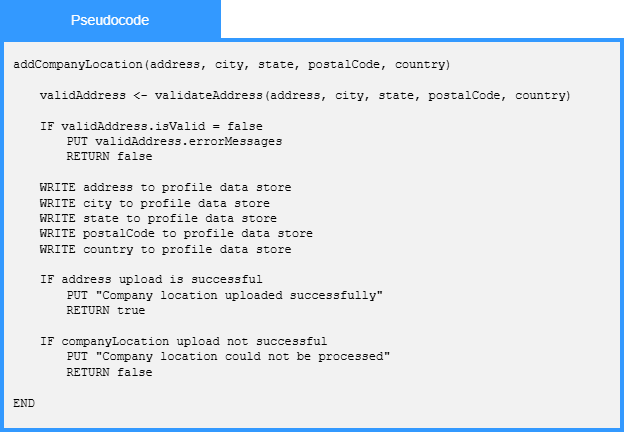

The diagram above was exported from draw.io. Its source (the exported page's mxGraphModel, read from the mxfile embedded in the PNG):
<mxGraphModel dx="1414" dy="811" grid="1" gridSize="10" guides="1" tooltips="1" connect="1" arrows="1" fold="1" page="1" pageScale="1" pageWidth="400" pageHeight="400" math="0" shadow="0">
  <root>
    <mxCell id="0" />
    <mxCell id="1" parent="0" />
    <mxCell id="wcnbbRSsOQs1d_YXYT-4-1" parent="1" style="whiteSpace=wrap;html=1;fillColor=#F2F2F2;strokeWidth=4;strokeColor=#3399FF;" value="" vertex="1">
      <mxGeometry height="390" width="620" x="72" y="70" as="geometry" />
    </mxCell>
    <mxCell id="wcnbbRSsOQs1d_YXYT-4-2" parent="1" style="rounded=0;whiteSpace=wrap;html=1;strokeColor=#3399FF;fillColor=#3399FF;" value="&lt;font face=&quot;Arial&quot; style=&quot;color: rgb(255, 255, 255); font-size: 14px;&quot;&gt;Pseudocode&lt;/font&gt;" vertex="1">
      <mxGeometry height="40" width="220" x="70" y="30" as="geometry" />
    </mxCell>
    <mxCell id="wcnbbRSsOQs1d_YXYT-4-3" parent="1" style="text;html=1;whiteSpace=wrap;strokeColor=none;fillColor=none;align=left;verticalAlign=middle;rounded=0;verticalAlign=top;" value="&lt;font face=&quot;Courier New&quot;&gt;addCompanyLocation(address, city, state, postalCode, country)&lt;/font&gt;&lt;div&gt;&lt;font face=&quot;Courier New&quot;&gt;&lt;span style=&quot;white-space: pre;&quot;&gt;&#09;&lt;/span&gt;&lt;br&gt;&lt;/font&gt;&lt;/div&gt;&lt;div&gt;&lt;font face=&quot;Courier New&quot;&gt;&lt;span style=&quot;white-space: pre;&quot;&gt;&#09;&lt;/span&gt;validAddress &amp;lt;- validateAddress(address, city, state, postalCode, country)&lt;br&gt;&lt;/font&gt;&lt;/div&gt;&lt;div&gt;&lt;font face=&quot;Courier New&quot;&gt;&lt;br&gt;&lt;/font&gt;&lt;/div&gt;&lt;div&gt;&lt;font face=&quot;Courier New&quot;&gt;&lt;span style=&quot;white-space: pre;&quot;&gt;&#09;&lt;/span&gt;IF validAddress.isValid = false&lt;br&gt;&lt;/font&gt;&lt;/div&gt;&lt;div&gt;&lt;font face=&quot;Courier New&quot;&gt;&lt;span style=&quot;white-space: pre;&quot;&gt;&#09;&lt;/span&gt;&lt;span style=&quot;white-space: pre;&quot;&gt;&#09;&lt;/span&gt;PUT validAddress.errorMessages&lt;br&gt;&lt;/font&gt;&lt;/div&gt;&lt;div&gt;&lt;font face=&quot;Courier New&quot;&gt;&lt;span style=&quot;white-space: pre;&quot;&gt;&#09;&lt;/span&gt;&lt;span style=&quot;white-space: pre;&quot;&gt;&#09;&lt;/span&gt;RETURN false&lt;/font&gt;&lt;/div&gt;&lt;div&gt;&lt;font face=&quot;Courier New&quot;&gt;&lt;br&gt;&lt;/font&gt;&lt;/div&gt;&lt;div&gt;&lt;font face=&quot;Courier New&quot;&gt;&lt;span style=&quot;white-space: pre;&quot;&gt;&#09;&lt;/span&gt;WRITE address to profile&amp;nbsp;data store&lt;br&gt;&lt;/font&gt;&lt;/div&gt;&lt;div&gt;&lt;font face=&quot;Courier New&quot;&gt;&lt;span style=&quot;white-space: pre;&quot;&gt;&#09;&lt;/span&gt;WRITE city to profile&amp;nbsp;data store&lt;br&gt;&lt;/font&gt;&lt;/div&gt;&lt;div&gt;&lt;font face=&quot;Courier New&quot;&gt;&lt;span style=&quot;white-space: pre;&quot;&gt;&#09;&lt;/span&gt;WRITE state to profile&amp;nbsp;data store&lt;br&gt;&lt;/font&gt;&lt;/div&gt;&lt;div&gt;&lt;font face=&quot;Courier New&quot;&gt;&lt;span style=&quot;white-space: pre;&quot;&gt;&#09;&lt;/span&gt;WRITE postalCode to profile data store&lt;br&gt;&lt;/font&gt;&lt;/div&gt;&lt;div&gt;&lt;font face=&quot;Courier New&quot;&gt;&lt;span style=&quot;white-space: pre;&quot;&gt;&#09;&lt;/span&gt;WRITE country to profile data store&lt;br&gt;&lt;/font&gt;&lt;/div&gt;&lt;div&gt;&lt;font face=&quot;Courier New&quot;&gt;&lt;br&gt;&lt;/font&gt;&lt;/div&gt;&lt;div&gt;&lt;font face=&quot;Courier New&quot;&gt;&lt;span style=&quot;white-space: pre;&quot;&gt;&#09;&lt;/span&gt;IF address upload is successful&lt;br&gt;&lt;/font&gt;&lt;/div&gt;&lt;div&gt;&lt;font face=&quot;Courier New&quot;&gt;&lt;span style=&quot;white-space: pre;&quot;&gt;&#09;&lt;/span&gt;&lt;span style=&quot;white-space: pre;&quot;&gt;&#09;&lt;/span&gt;PUT &quot;Company location uploaded successfully&quot;&lt;/font&gt;&lt;/div&gt;&lt;div&gt;&lt;font face=&quot;Courier New&quot;&gt;&lt;span style=&quot;white-space: pre;&quot;&gt;&#09;&lt;/span&gt;&lt;span style=&quot;white-space: pre;&quot;&gt;&#09;&lt;/span&gt;RETURN true&lt;br&gt;&lt;/font&gt;&lt;/div&gt;&lt;div&gt;&lt;font face=&quot;Courier New&quot;&gt;&lt;br&gt;&lt;/font&gt;&lt;/div&gt;&lt;div&gt;&lt;font face=&quot;Courier New&quot;&gt;&lt;span style=&quot;white-space: pre;&quot;&gt;&#09;&lt;/span&gt;IF companyLocation upload not successful&lt;br&gt;&lt;/font&gt;&lt;/div&gt;&lt;div&gt;&lt;font face=&quot;Courier New&quot;&gt;&lt;span style=&quot;white-space: pre;&quot;&gt;&#09;&lt;/span&gt;&lt;span style=&quot;white-space: pre;&quot;&gt;&#09;&lt;/span&gt;PUT &quot;Company location could not be processed&quot;&lt;br&gt;&lt;/font&gt;&lt;/div&gt;&lt;div&gt;&lt;font face=&quot;Courier New&quot;&gt;&lt;span style=&quot;white-space: pre;&quot;&gt;&#09;&lt;/span&gt;&lt;span style=&quot;white-space: pre;&quot;&gt;&#09;&lt;/span&gt;RETURN false&lt;br&gt;&lt;/font&gt;&lt;/div&gt;&lt;div&gt;&lt;font face=&quot;Courier New&quot;&gt;&lt;br&gt;&lt;/font&gt;&lt;/div&gt;&lt;div&gt;&lt;font face=&quot;Courier New&quot;&gt;END&lt;/font&gt;&lt;/div&gt;" vertex="1">
      <mxGeometry height="360" width="600" x="81" y="80" as="geometry" />
    </mxCell>
  </root>
</mxGraphModel>